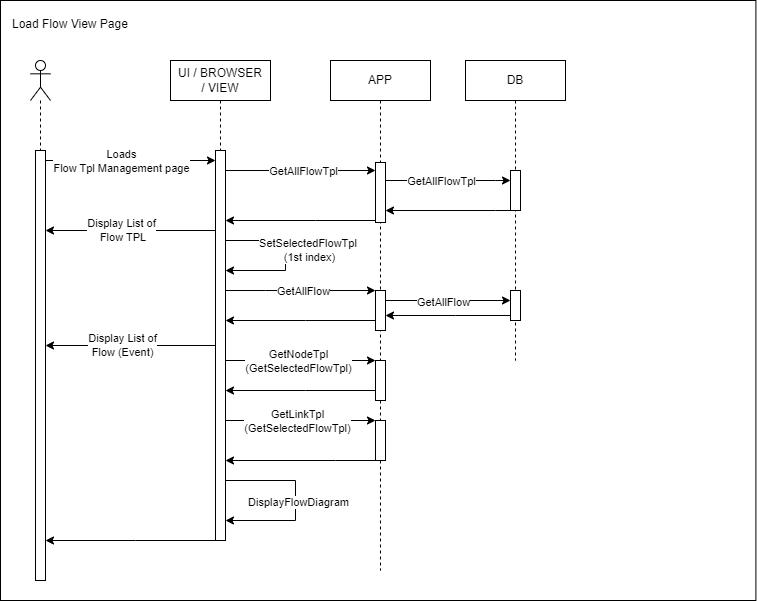

The diagram above was exported from draw.io. Its source (the exported page's mxGraphModel, read from the mxfile embedded in the PNG):
<mxGraphModel dx="2643" dy="1974" grid="1" gridSize="10" guides="1" tooltips="1" connect="1" arrows="1" fold="1" page="1" pageScale="1" pageWidth="850" pageHeight="1100" math="0" shadow="0">
  <root>
    <mxCell id="0" />
    <mxCell id="1" parent="0" />
    <mxCell id="2" value="" style="rounded=0;whiteSpace=wrap;html=1;fillColor=none;" vertex="1" parent="1">
      <mxGeometry x="-425" y="30" width="755.4" height="600" as="geometry" />
    </mxCell>
    <mxCell id="3" value="" style="shape=umlLifeline;participant=umlActor;perimeter=lifelinePerimeter;whiteSpace=wrap;html=1;container=1;collapsible=0;recursiveResize=0;verticalAlign=top;spacingTop=36;outlineConnect=0;" vertex="1" parent="1">
      <mxGeometry x="-395" y="90" width="20" height="520" as="geometry" />
    </mxCell>
    <mxCell id="4" value="" style="html=1;points=[];perimeter=orthogonalPerimeter;" vertex="1" parent="3">
      <mxGeometry x="5" y="90" width="10" height="430" as="geometry" />
    </mxCell>
    <mxCell id="5" value="UI / BROWSER&lt;br&gt;/ VIEW" style="shape=umlLifeline;perimeter=lifelinePerimeter;whiteSpace=wrap;html=1;container=1;collapsible=0;recursiveResize=0;outlineConnect=0;" vertex="1" parent="1">
      <mxGeometry x="-255" y="90" width="100" height="480" as="geometry" />
    </mxCell>
    <mxCell id="6" value="" style="html=1;points=[];perimeter=orthogonalPerimeter;" vertex="1" parent="5">
      <mxGeometry x="45" y="90" width="10" height="390" as="geometry" />
    </mxCell>
    <mxCell id="7" style="edgeStyle=orthogonalEdgeStyle;rounded=0;orthogonalLoop=1;jettySize=auto;html=1;" edge="1" parent="5" source="6" target="6">
      <mxGeometry relative="1" as="geometry">
        <Array as="points">
          <mxPoint x="115" y="180" />
          <mxPoint x="115" y="210" />
        </Array>
        <mxPoint x="54.99999999999977" y="310" as="sourcePoint" />
        <mxPoint x="54.99999999999977" y="370" as="targetPoint" />
      </mxGeometry>
    </mxCell>
    <mxCell id="8" value="SetSelectedFlowTpl&amp;nbsp;&lt;br&gt;(1st index)" style="edgeLabel;html=1;align=center;verticalAlign=middle;resizable=0;points=[];" connectable="0" vertex="1" parent="7">
      <mxGeometry x="0.1143" y="-2" relative="1" as="geometry">
        <mxPoint x="25" y="-14" as="offset" />
      </mxGeometry>
    </mxCell>
    <mxCell id="9" style="edgeStyle=orthogonalEdgeStyle;rounded=0;orthogonalLoop=1;jettySize=auto;html=1;" edge="1" parent="5" source="6" target="6">
      <mxGeometry relative="1" as="geometry">
        <Array as="points">
          <mxPoint x="125" y="420" />
          <mxPoint x="125" y="460" />
        </Array>
        <mxPoint x="65" y="320" as="sourcePoint" />
        <mxPoint x="65" y="380" as="targetPoint" />
      </mxGeometry>
    </mxCell>
    <mxCell id="10" value="DisplayFlowDiagram" style="edgeLabel;html=1;align=center;verticalAlign=middle;resizable=0;points=[];" connectable="0" vertex="1" parent="9">
      <mxGeometry x="0.1143" y="-2" relative="1" as="geometry">
        <mxPoint x="4" y="-9" as="offset" />
      </mxGeometry>
    </mxCell>
    <mxCell id="11" value="APP" style="shape=umlLifeline;perimeter=lifelinePerimeter;whiteSpace=wrap;html=1;container=1;collapsible=0;recursiveResize=0;outlineConnect=0;" vertex="1" parent="1">
      <mxGeometry x="-95" y="90" width="100" height="510" as="geometry" />
    </mxCell>
    <mxCell id="12" value="" style="html=1;points=[];perimeter=orthogonalPerimeter;" vertex="1" parent="11">
      <mxGeometry x="45" y="102" width="10" height="60" as="geometry" />
    </mxCell>
    <mxCell id="13" value="" style="html=1;points=[];perimeter=orthogonalPerimeter;" vertex="1" parent="11">
      <mxGeometry x="45" y="230" width="10" height="40" as="geometry" />
    </mxCell>
    <mxCell id="14" value="" style="html=1;points=[];perimeter=orthogonalPerimeter;" vertex="1" parent="11">
      <mxGeometry x="45" y="300" width="10" height="40" as="geometry" />
    </mxCell>
    <mxCell id="15" value="" style="html=1;points=[];perimeter=orthogonalPerimeter;" vertex="1" parent="11">
      <mxGeometry x="45" y="360" width="10" height="40" as="geometry" />
    </mxCell>
    <mxCell id="16" value="DB" style="shape=umlLifeline;perimeter=lifelinePerimeter;whiteSpace=wrap;html=1;container=1;collapsible=0;recursiveResize=0;outlineConnect=0;" vertex="1" parent="1">
      <mxGeometry x="40.00000000000003" y="90" width="100" height="300" as="geometry" />
    </mxCell>
    <mxCell id="17" value="" style="html=1;points=[];perimeter=orthogonalPerimeter;" vertex="1" parent="16">
      <mxGeometry x="45" y="110" width="10" height="40" as="geometry" />
    </mxCell>
    <mxCell id="18" value="" style="html=1;points=[];perimeter=orthogonalPerimeter;" vertex="1" parent="16">
      <mxGeometry x="45" y="230" width="10" height="30" as="geometry" />
    </mxCell>
    <mxCell id="19" style="edgeStyle=orthogonalEdgeStyle;rounded=0;orthogonalLoop=1;jettySize=auto;html=1;" edge="1" source="4" target="6" parent="1">
      <mxGeometry relative="1" as="geometry">
        <Array as="points">
          <mxPoint x="-275" y="190" />
          <mxPoint x="-275" y="190" />
        </Array>
      </mxGeometry>
    </mxCell>
    <mxCell id="20" value="Loads&lt;br&gt;Flow Tpl Management page" style="edgeLabel;html=1;align=center;verticalAlign=middle;resizable=0;points=[];" connectable="0" vertex="1" parent="19">
      <mxGeometry x="-0.1506" relative="1" as="geometry">
        <mxPoint x="3" as="offset" />
      </mxGeometry>
    </mxCell>
    <mxCell id="21" value="&lt;div style=&quot;text-align: center;&quot;&gt;Load Flow&lt;span style=&quot;background-color: initial;&quot;&gt;&amp;nbsp;View Page&lt;/span&gt;&lt;/div&gt;" style="text;whiteSpace=wrap;html=1;" vertex="1" parent="1">
      <mxGeometry x="-415" y="40" width="210" height="40" as="geometry" />
    </mxCell>
    <mxCell id="22" style="edgeStyle=orthogonalEdgeStyle;rounded=0;orthogonalLoop=1;jettySize=auto;html=1;" edge="1" source="6" target="4" parent="1">
      <mxGeometry relative="1" as="geometry">
        <Array as="points">
          <mxPoint x="-290" y="570" />
          <mxPoint x="-290" y="570" />
        </Array>
      </mxGeometry>
    </mxCell>
    <mxCell id="23" style="edgeStyle=orthogonalEdgeStyle;rounded=0;orthogonalLoop=1;jettySize=auto;html=1;" edge="1" source="12" target="17" parent="1">
      <mxGeometry relative="1" as="geometry">
        <Array as="points">
          <mxPoint x="70" y="210" />
          <mxPoint x="70" y="210" />
        </Array>
        <mxPoint x="5" y="239.99999999999955" as="sourcePoint" />
      </mxGeometry>
    </mxCell>
    <mxCell id="24" value="GetAllFlowTpl" style="edgeLabel;html=1;align=center;verticalAlign=middle;resizable=0;points=[];" connectable="0" vertex="1" parent="23">
      <mxGeometry x="-0.2086" y="-2" relative="1" as="geometry">
        <mxPoint x="5" y="-2" as="offset" />
      </mxGeometry>
    </mxCell>
    <mxCell id="25" style="edgeStyle=orthogonalEdgeStyle;rounded=0;orthogonalLoop=1;jettySize=auto;html=1;" edge="1" source="17" target="12" parent="1">
      <mxGeometry relative="1" as="geometry">
        <Array as="points">
          <mxPoint x="70" y="240" />
          <mxPoint x="70" y="240" />
        </Array>
        <mxPoint x="5" y="269.99999999999955" as="targetPoint" />
      </mxGeometry>
    </mxCell>
    <mxCell id="26" style="edgeStyle=orthogonalEdgeStyle;rounded=0;orthogonalLoop=1;jettySize=auto;html=1;" edge="1" source="18" target="13" parent="1">
      <mxGeometry relative="1" as="geometry">
        <Array as="points">
          <mxPoint x="30" y="345" />
          <mxPoint x="30" y="345" />
        </Array>
      </mxGeometry>
    </mxCell>
    <mxCell id="27" style="edgeStyle=orthogonalEdgeStyle;rounded=0;orthogonalLoop=1;jettySize=auto;html=1;" edge="1" source="13" target="18" parent="1">
      <mxGeometry relative="1" as="geometry">
        <Array as="points">
          <mxPoint x="20" y="330" />
          <mxPoint x="20" y="330" />
        </Array>
      </mxGeometry>
    </mxCell>
    <mxCell id="28" value="GetAllFlow" style="edgeLabel;html=1;align=center;verticalAlign=middle;resizable=0;points=[];" connectable="0" vertex="1" parent="27">
      <mxGeometry x="-0.0797" y="-1" relative="1" as="geometry">
        <mxPoint as="offset" />
      </mxGeometry>
    </mxCell>
    <mxCell id="29" style="edgeStyle=orthogonalEdgeStyle;rounded=0;orthogonalLoop=1;jettySize=auto;html=1;" edge="1" source="6" target="12" parent="1">
      <mxGeometry relative="1" as="geometry">
        <mxPoint x="-65" y="230" as="sourcePoint" />
        <Array as="points">
          <mxPoint x="-90" y="200" />
          <mxPoint x="-90" y="200" />
        </Array>
      </mxGeometry>
    </mxCell>
    <mxCell id="30" value="GetAllFlowTpl" style="edgeLabel;html=1;align=center;verticalAlign=middle;resizable=0;points=[];" connectable="0" vertex="1" parent="29">
      <mxGeometry x="-0.1727" relative="1" as="geometry">
        <mxPoint x="15" as="offset" />
      </mxGeometry>
    </mxCell>
    <mxCell id="31" style="edgeStyle=orthogonalEdgeStyle;rounded=0;orthogonalLoop=1;jettySize=auto;html=1;" edge="1" source="12" target="6" parent="1">
      <mxGeometry relative="1" as="geometry">
        <mxPoint x="-65" y="290" as="targetPoint" />
        <Array as="points">
          <mxPoint x="-110" y="250" />
          <mxPoint x="-110" y="250" />
        </Array>
      </mxGeometry>
    </mxCell>
    <mxCell id="32" style="edgeStyle=orthogonalEdgeStyle;rounded=0;orthogonalLoop=1;jettySize=auto;html=1;" edge="1" source="6" target="13" parent="1">
      <mxGeometry relative="1" as="geometry">
        <mxPoint x="-190" y="210" as="sourcePoint" />
        <mxPoint x="-40" y="210" as="targetPoint" />
        <Array as="points">
          <mxPoint x="-160" y="320" />
          <mxPoint x="-160" y="320" />
        </Array>
      </mxGeometry>
    </mxCell>
    <mxCell id="33" value="GetAllFlow" style="edgeLabel;html=1;align=center;verticalAlign=middle;resizable=0;points=[];" connectable="0" vertex="1" parent="32">
      <mxGeometry x="-0.1727" relative="1" as="geometry">
        <mxPoint x="15" as="offset" />
      </mxGeometry>
    </mxCell>
    <mxCell id="34" style="edgeStyle=orthogonalEdgeStyle;rounded=0;orthogonalLoop=1;jettySize=auto;html=1;" edge="1" source="13" target="6" parent="1">
      <mxGeometry relative="1" as="geometry">
        <Array as="points">
          <mxPoint x="-120" y="350" />
          <mxPoint x="-120" y="350" />
        </Array>
      </mxGeometry>
    </mxCell>
    <mxCell id="35" style="edgeStyle=orthogonalEdgeStyle;rounded=0;orthogonalLoop=1;jettySize=auto;html=1;" edge="1" source="6" target="14" parent="1">
      <mxGeometry relative="1" as="geometry">
        <Array as="points">
          <mxPoint x="-45" y="420" />
        </Array>
      </mxGeometry>
    </mxCell>
    <mxCell id="36" value="GetNodeTpl&lt;br&gt;(GetSelectedFlowTpl)" style="edgeLabel;html=1;align=center;verticalAlign=middle;resizable=0;points=[];" connectable="0" vertex="1" parent="35">
      <mxGeometry x="-0.1387" y="1" relative="1" as="geometry">
        <mxPoint x="7" y="1" as="offset" />
      </mxGeometry>
    </mxCell>
    <mxCell id="37" style="edgeStyle=orthogonalEdgeStyle;rounded=0;orthogonalLoop=1;jettySize=auto;html=1;" edge="1" source="14" target="6" parent="1">
      <mxGeometry relative="1" as="geometry">
        <Array as="points">
          <mxPoint x="-120" y="420" />
          <mxPoint x="-120" y="420" />
        </Array>
      </mxGeometry>
    </mxCell>
    <mxCell id="38" style="edgeStyle=orthogonalEdgeStyle;rounded=0;orthogonalLoop=1;jettySize=auto;html=1;" edge="1" source="6" target="15" parent="1">
      <mxGeometry relative="1" as="geometry">
        <Array as="points">
          <mxPoint x="-120" y="450" />
          <mxPoint x="-120" y="450" />
        </Array>
      </mxGeometry>
    </mxCell>
    <mxCell id="39" value="GetLinkTpl&lt;br style=&quot;border-color: var(--border-color);&quot;&gt;(GetSelectedFlowTpl)" style="edgeLabel;html=1;align=center;verticalAlign=middle;resizable=0;points=[];" connectable="0" vertex="1" parent="38">
      <mxGeometry x="0.1708" relative="1" as="geometry">
        <mxPoint x="-16" as="offset" />
      </mxGeometry>
    </mxCell>
    <mxCell id="40" style="edgeStyle=orthogonalEdgeStyle;rounded=0;orthogonalLoop=1;jettySize=auto;html=1;" edge="1" source="15" target="6" parent="1">
      <mxGeometry relative="1" as="geometry">
        <Array as="points">
          <mxPoint x="-90" y="490" />
          <mxPoint x="-90" y="490" />
        </Array>
      </mxGeometry>
    </mxCell>
    <mxCell id="41" style="edgeStyle=orthogonalEdgeStyle;rounded=0;orthogonalLoop=1;jettySize=auto;html=1;" edge="1" source="6" target="4" parent="1">
      <mxGeometry relative="1" as="geometry">
        <Array as="points">
          <mxPoint x="-290" y="260" />
          <mxPoint x="-290" y="260" />
        </Array>
      </mxGeometry>
    </mxCell>
    <mxCell id="42" value="Display List of&lt;br&gt;&amp;nbsp;Flow TPL" style="edgeLabel;html=1;align=center;verticalAlign=middle;resizable=0;points=[];" connectable="0" vertex="1" parent="41">
      <mxGeometry x="0.1244" y="-1" relative="1" as="geometry">
        <mxPoint as="offset" />
      </mxGeometry>
    </mxCell>
    <mxCell id="43" style="edgeStyle=orthogonalEdgeStyle;rounded=0;orthogonalLoop=1;jettySize=auto;html=1;" edge="1" source="6" target="4" parent="1">
      <mxGeometry relative="1" as="geometry">
        <mxPoint x="-200" y="270" as="sourcePoint" />
        <mxPoint x="-370" y="270" as="targetPoint" />
        <Array as="points">
          <mxPoint x="-300" y="375" />
          <mxPoint x="-300" y="375" />
        </Array>
      </mxGeometry>
    </mxCell>
    <mxCell id="44" value="Display List of&lt;br&gt;Flow (Event)" style="edgeLabel;html=1;align=center;verticalAlign=middle;resizable=0;points=[];" connectable="0" vertex="1" parent="43">
      <mxGeometry x="0.1042" y="-1" relative="1" as="geometry">
        <mxPoint as="offset" />
      </mxGeometry>
    </mxCell>
  </root>
</mxGraphModel>